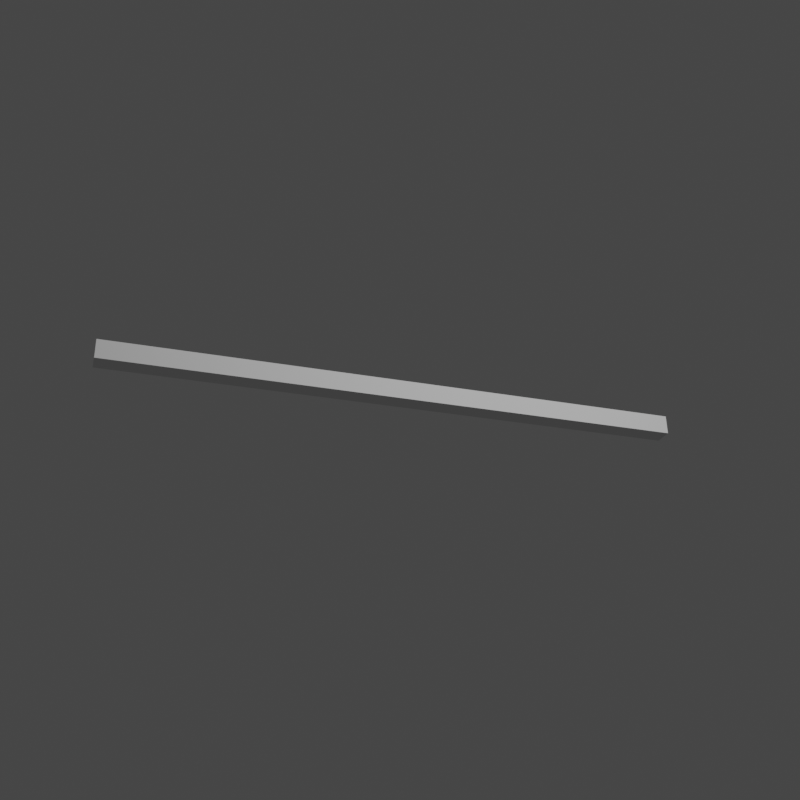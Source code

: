 # Source: rolling_shutter.blend  (saved by Blender 2.91.10; exported with 4.5.12 LTS)
import bpy
from mathutils import Matrix  # noqa: F401  (used for matrix-valued properties, if any)

bpy.ops.wm.read_factory_settings(use_empty=True)
scene = bpy.context.scene
scene.name = 'Scene'

# ---- collections
col_collection = bpy.data.collections.new('Collection'); scene.collection.children.link(col_collection)

# ---- world
world_world = bpy.data.worlds.new('World'); scene.world = world_world
world_world.use_nodes = True; world_world.node_tree.nodes.clear()
_N = world_world.node_tree.nodes; _L = world_world.node_tree.links
n0 = _N.new('ShaderNodeOutputWorld'); n0.name = 'World Output'; n0.location = (300, 300)
n1 = _N.new('ShaderNodeBackground'); n1.name = 'Background'; n1.location = (10, 300)
n1.inputs[0].default_value = (0.05088, 0.05088, 0.05088, 1.0)
_L.new(n1.outputs[0], n0.inputs[0])
n0.is_active_output = True
world_world.color = (0.05088, 0.05088, 0.05088)
world_world.use_sun_shadow = False
world_world.sun_shadow_jitter_overblur = 0.0

# ---- cameras
cam_camera = bpy.data.cameras.new('Camera')
cam_camera.clip_end = 100.0
cam_camera.ortho_scale = 7.314

# ---- lights
light_light = bpy.data.lights.new('Light', 'POINT')
light_light.transmission_factor = 0.0
light_light.energy = 1000.0
light_light.shadow_soft_size = 0.1
light_light.shadow_maximum_resolution = 0.006
light_light.use_absolute_resolution = True

# ---- meshes
me_cube_002 = bpy.data.meshes.new('Cube.002')
me_cube_002.from_pydata([(-1.0, -1.0, -1.0), (-1.0, -1.0, 1.0), (-1.0, 1.0, -1.0), (-1.0, 1.0, 1.0), (1.0, -1.0, -1.0), (1.0, -1.0, 1.0), (1.0, 1.0, -1.0), (1.0, 1.0, 1.0)], [], [(0, 1, 3, 2), (2, 3, 7, 6), (6, 7, 5, 4), (4, 5, 1, 0), (2, 6, 4, 0), (7, 3, 1, 5)])
_uv = me_cube_002.uv_layers.new(name='UVMap')
_uv.uv.foreach_set('vector', [0.375, 0.0, 0.625, 0.0, 0.625, 0.25, 0.375, 0.25, 0.375, 0.25, 0.625, 0.25, 0.625, 0.5, 0.375, 0.5, 0.375, 0.5, 0.625, 0.5, 0.625, 0.75, 0.375, 0.75, 0.375, 0.75, 0.625, 0.75, 0.625, 1.0, 0.375, 1.0, 0.125, 0.5, 0.375, 0.5, 0.375, 0.75, 0.125, 0.75, 0.625, 0.5, 0.875, 0.5, 0.875, 0.75, 0.625, 0.75])
me_cube_002.use_remesh_fix_poles = True
me_cube_002.use_remesh_preserve_attributes = False
me_cube_002.use_mirror_vertex_groups = False
me_cube_002.update()

# ---- objects
ob_light = bpy.data.objects.new('Light', light_light)
ob_camera = bpy.data.objects.new('Camera', cam_camera)
ob_cube = bpy.data.objects.new('Cube', me_cube_002)

# ---- transforms, parenting, visibility, modifiers, constraints
ob_light.location = (4.076, 1.005, 5.904)
ob_light.rotation_euler = (0.6503, 0.05522, 1.866)
ob_light.lock_rotations_4d = False
ob_light.empty_display_type = 'ARROWS'
ob_light.color = (0.0, 0.0, 0.0, 0.0)
ob_light.lineart.crease_threshold = 0.0
ob_camera.location = (7.359, -6.926, 4.958)
ob_camera.rotation_euler = (1.109, 0.0, 0.8149)
ob_camera.lock_rotations_4d = False
ob_camera.empty_display_type = 'ARROWS'
ob_camera.color = (0.0, 0.0, 0.0, 0.0)
ob_camera.display_type = 'WIRE'
ob_camera.lineart.crease_threshold = 0.0
ob_cube.location = (0.0, 0.0, 0.0)
ob_cube.rotation_euler = (-2.233, -0.2371, -8.412)
ob_cube.scale = (3.0, 0.1, 0.1)
ob_cube.lineart.crease_threshold = 0.0

# ---- collection membership
col_collection.objects.link(ob_light)
col_collection.objects.link(ob_camera)
col_collection.objects.link(ob_cube)

# ---- scene / render settings (as saved in the file)
scene.camera = ob_camera
scene.frame_start = 1; scene.frame_end = 30; scene.frame_set(30)
scene.render.engine = 'CYCLES'
scene.render.resolution_x = 256
scene.render.resolution_y = 256
scene.render.fps = 30
scene.render.use_motion_blur = True
scene.cycles.use_denoising = False
scene.cycles.samples = 128
scene.cycles.sampling_pattern = 'TABULATED_SOBOL'
scene.cycles.use_adaptive_sampling = False
scene.cycles.use_light_tree = False
scene.cycles.rolling_shutter_type = 'TOP'
scene.cycles.rolling_shutter_duration = 0.01
scene.view_settings.view_transform = 'Filmic'
bpy.context.view_layer.update()
